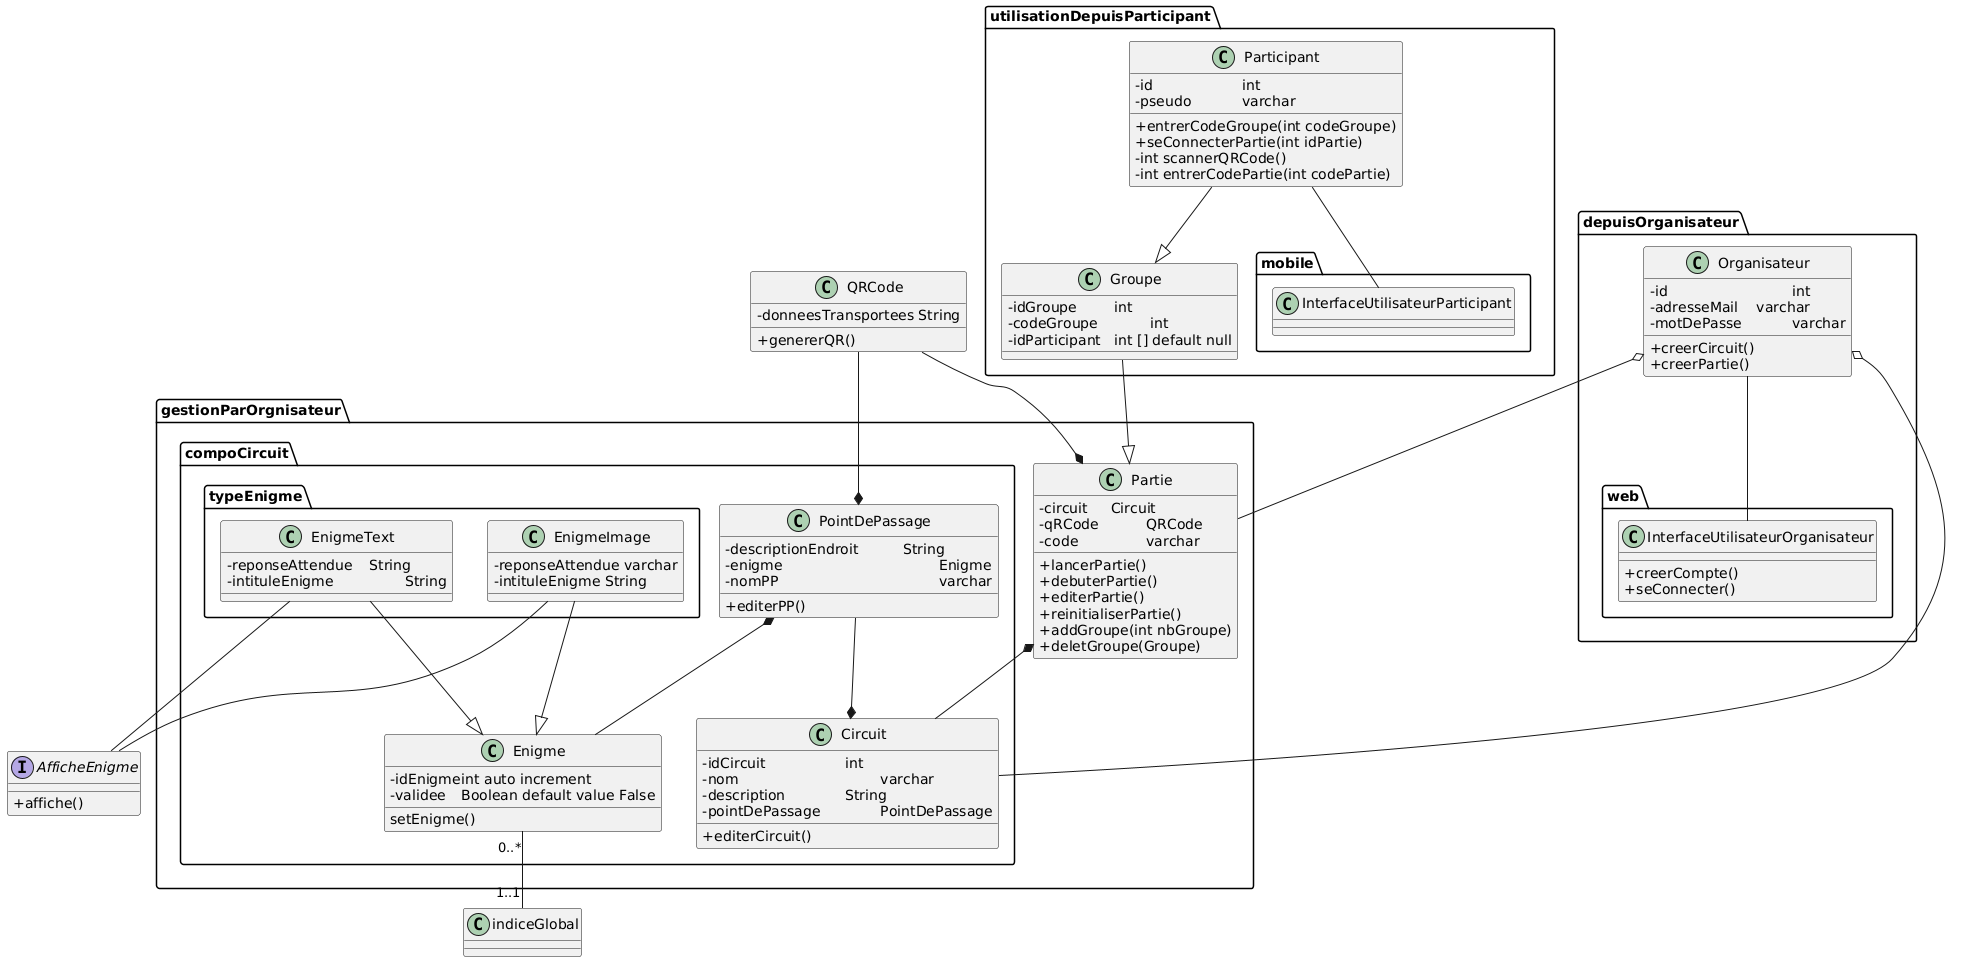

The diagram above was rendered by PlantUML. Its source (embedded in the PNG):
@startuml
skinparam classAttributeIconSize 0




package utilisationDepuisParticipant{

	class Participant{
	-id			int
	-pseudo		varchar

	+entrerCodeGroupe(int codeGroupe)
	+seConnecterPartie(int idPartie)
	- int scannerQRCode()
	- int entrerCodePartie(int codePartie)
	}
	
	class Groupe{
	-idGroupe		int
	-codeGroupe		int
	-idParticipant 	int [] default null
	}
	
	package mobile{
		class InterfaceUtilisateurParticipant{

		}

	}
}

package depuisOrganisateur{
	class Organisateur{
	-id				int			/'pour éviter de propager l'adresse mail dans toute les fonction de l'appli'/
	-adresseMail	varchar
	-motDePasse		varchar

	+creerCircuit()
	+creerPartie()

	}
	
	package web{
		class InterfaceUtilisateurOrganisateur{

		+creerCompte()
		+seConnecter()

		}
	}

}



package gestionParOrgnisateur{


	package compoCircuit{

		class Circuit{
		-idCircuit			int
		-nom				varchar
		-description		String
		-pointDePassage		PointDePassage

		+editerCircuit()
		}
		
		class PointDePassage{
		-descriptionEndroit		String
		-enigme					Enigme
		-nomPP					varchar

		+editerPP()
		}

		class Enigme{
		-idEnigme	int auto increment
		-validee	Boolean default value False

		setEnigme()
		}
		
		package typeEnigme{

			class EnigmeText {				/'extend Enigme'/
			-reponseAttendue	String
			-intituleEnigme		String
			}

			class EnigmeImage{
			-reponseAttendue varchar
			-intituleEnigme String
			}

		}
	}
	
	class Partie{
	-circuit	Circuit
	-qRCode		QRCode
	-code		varchar


	+lancerPartie()
	+debuterPartie()
	+editerPartie()
	+reinitialiserPartie()
	+addGroupe(int nbGroupe)
	+deletGroupe(Groupe)
	}
}

class indiceGlobal{

}







class QRCode{
-donneesTransportees String

+genererQR()
}


interface AfficheEnigme{

+affiche()
}









Organisateur o--Circuit
Organisateur o-- Partie
PointDePassage *-- Enigme
EnigmeImage -- AfficheEnigme
QRCode --* Partie
QRCode --* PointDePassage
Partie *-- Circuit
Groupe --|> Partie
Participant --|> Groupe
Organisateur -- InterfaceUtilisateurOrganisateur
Participant -- InterfaceUtilisateurParticipant
EnigmeText -- AfficheEnigme
EnigmeText --|> Enigme
PointDePassage --* Circuit
EnigmeImage --|> Enigme
Enigme "0..*"--"1..1" indiceGlobal
@enduml